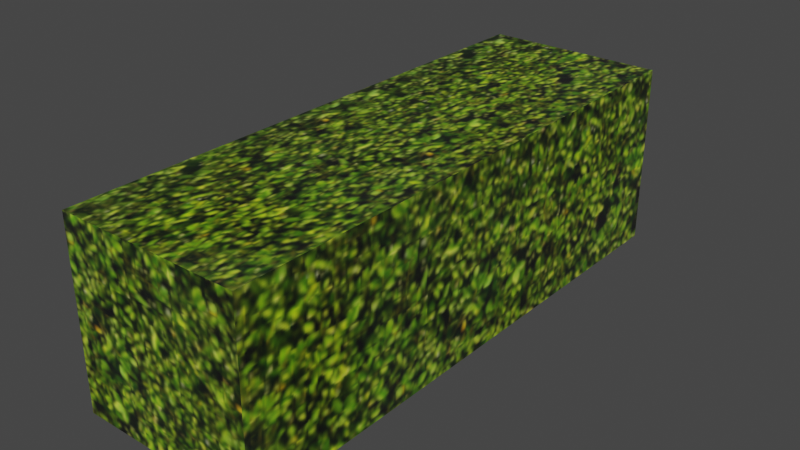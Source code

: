 # Source: Arbusto.blend  (saved by Blender 2.80.75; exported with 4.5.12 LTS)
import bpy
from mathutils import Matrix  # noqa: F401  (used for matrix-valued properties, if any)

bpy.ops.wm.read_factory_settings(use_empty=True)
scene = bpy.context.scene
scene.name = 'Scene'

# ---- collections
col_collection = bpy.data.collections.new('Collection'); scene.collection.children.link(col_collection)

# ---- images (referenced by path relative to the original .blend; pixels are not part of the script)
import os
ASSET_DIR = os.environ.get("B2B_ASSET_DIR", "")  # directory of the original .blend (textures are referenced by path, not embedded)
HERE = os.path.dirname(os.path.abspath(__file__))  # packed textures are extracted next to this script under _unpacked/

def load_image(name, relpath, width, height, colorspace="sRGB"):
    """Load a texture the original file referenced (path relative to the .blend, or extracted next to this script)."""
    p = next((c for c in (os.path.join(HERE, relpath), os.path.join(ASSET_DIR, relpath)) if relpath and os.path.exists(c)), "")
    if p:
        img = bpy.data.images.load(p, check_existing=True)
        img.name = name
    else:  # same state as the original file: an image datablock whose file is absent (Cycles renders it pink)
        img = bpy.data.images.new(name, width, height)
        img.source = "FILE"
        img.filepath = "//" + (relpath or name)
    img.colorspace_settings.name = colorspace
    return img
img_arbusto_png = load_image('Arbusto.png', '_unpacked/Arbusto.397dcd9e.png', 1024, 1024, 'sRGB')

# ---- materials (node trees are filled in below, after node groups)
mat_arbusto = bpy.data.materials.new('Arbusto')
mat_arbusto.alpha_threshold = 0.0
mat_arbusto.use_transparent_shadow = False
mat_arbusto.line_color = (0.0, 0.0, 0.0, 1.0)

# ---- material node trees
mat_arbusto.use_nodes = True; mat_arbusto.node_tree.nodes.clear()
_N = mat_arbusto.node_tree.nodes; _L = mat_arbusto.node_tree.links
n0 = _N.new('ShaderNodeOutputMaterial'); n0.name = 'Material Output'; n0.location = (300, 300)
n1 = _N.new('ShaderNodeBsdfPrincipled'); n1.name = 'Principled BSDF'; n1.location = (10, 300)
n1.distribution = 'GGX'
n1.subsurface_method = 'BURLEY'
n1.inputs[2].default_value = 0.4
n1.inputs[3].default_value = 1.45
n1.inputs[27].default_value = (0.0, 0.0, 0.0, 1.0)
n1.inputs[28].default_value = 1.0
n2 = _N.new('ShaderNodeTexImage'); n2.name = 'Image Texture'; n2.location = (-294, 242)
n2.image = img_arbusto_png
_L.new(n1.outputs[0], n0.inputs[0])
_L.new(n2.outputs[0], n1.inputs[0])
n0.is_active_output = True

# ---- world
world_world = bpy.data.worlds.new('World'); scene.world = world_world
world_world.use_nodes = True; world_world.node_tree.nodes.clear()
_N = world_world.node_tree.nodes; _L = world_world.node_tree.links
n0 = _N.new('ShaderNodeOutputWorld'); n0.name = 'World Output'; n0.location = (300, 300)
n1 = _N.new('ShaderNodeBackground'); n1.name = 'Background'; n1.location = (10, 300)
n1.inputs[0].default_value = (0.05088, 0.05088, 0.05088, 1.0)
_L.new(n1.outputs[0], n0.inputs[0])
n0.is_active_output = True
world_world.color = (0.05088, 0.05088, 0.05088)
world_world.use_sun_shadow = False
world_world.sun_shadow_jitter_overblur = 0.0

# ---- meshes
me_arbusto = bpy.data.meshes.new('Arbusto')
me_arbusto.from_pydata([(1.0, 5.059, 1.0), (1.0, 5.059, -1.0), (1.0, -1.0, 1.0), (1.0, -1.0, -1.0), (-1.0, 5.059, 1.0), (-1.0, 5.059, -1.0), (-1.0, -1.0, 1.0), (-1.0, -1.0, -1.0)], [], [(6, 2, 0, 4), (7, 3, 2, 6), (1, 0, 2, 3), (1, 5, 4, 0), (7, 6, 4, 5)])
_uv = me_arbusto.uv_layers.new(name='UVMap')
_uv.uv.foreach_set('vector', [0.3765, 0.6509, 0.3765, 0.4917, 0.6869, 0.4917, 0.6869, 0.6509, 0.5755, 0.5105, 0.5755, 0.6282, 0.4578, 0.6282, 0.4578, 0.5105, 0.6845, 0.5093, 0.6862, 0.6117, 0.3763, 0.6067, 0.3799, 0.5059, 0.4578, 0.6282, 0.4578, 0.5105, 0.5755, 0.5105, 0.5755, 0.6282, 0.3975, 0.5155, 0.3946, 0.6038, 0.665, 0.608, 0.6638, 0.5186])
me_arbusto.materials.append(mat_arbusto)
me_arbusto.use_remesh_preserve_volume = False
me_arbusto.use_remesh_preserve_attributes = False
me_arbusto.use_mirror_vertex_groups = False
me_arbusto.update()

# ---- objects
ob_arbusto = bpy.data.objects.new('Arbusto', me_arbusto)

# ---- transforms, parenting, visibility, modifiers, constraints
ob_arbusto.location = (0.0, 0.0, 1.0)
ob_arbusto.lineart.crease_threshold = 0.0

# ---- collection membership
col_collection.objects.link(ob_arbusto)

# ---- scene / render settings (as saved in the file)
scene.frame_start = 1; scene.frame_end = 250; scene.frame_set(1)
scene.render.engine = 'BLENDER_EEVEE_NEXT'
scene.cycles.use_denoising = False
scene.cycles.samples = 128
scene.cycles.sampling_pattern = 'TABULATED_SOBOL'
scene.cycles.use_adaptive_sampling = False
scene.cycles.use_light_tree = False
scene.view_settings.view_transform = 'Filmic'
bpy.context.view_layer.update()

# ---- added for rendering (the .blend has no active camera and no usable light): camera, sun
cam_auto = bpy.data.cameras.new('AutoCamera')
cam_auto.lens = 50.0
cam_auto.sensor_width = 36.0
cam_auto.clip_end = 1000.0
ob_auto_camera = bpy.data.objects.new('AutoCamera', cam_auto)
scene.collection.objects.link(ob_auto_camera)
ob_auto_camera.location = (6.18643, -5.39435, 5.94914)
ob_auto_camera.rotation_euler = (1.09748, -7.21219e-08, 0.694738)
scene.camera = ob_auto_camera
light_auto_sun = bpy.data.lights.new('AutoSun', 'SUN')
light_auto_sun.energy = 3.0
light_auto_sun.angle = 0.0523599
ob_auto_sun = bpy.data.objects.new('AutoSun', light_auto_sun)
scene.collection.objects.link(ob_auto_sun)
ob_auto_sun.rotation_euler = (0.872665, 0.174533, 0.523599)
bpy.context.view_layer.update()
